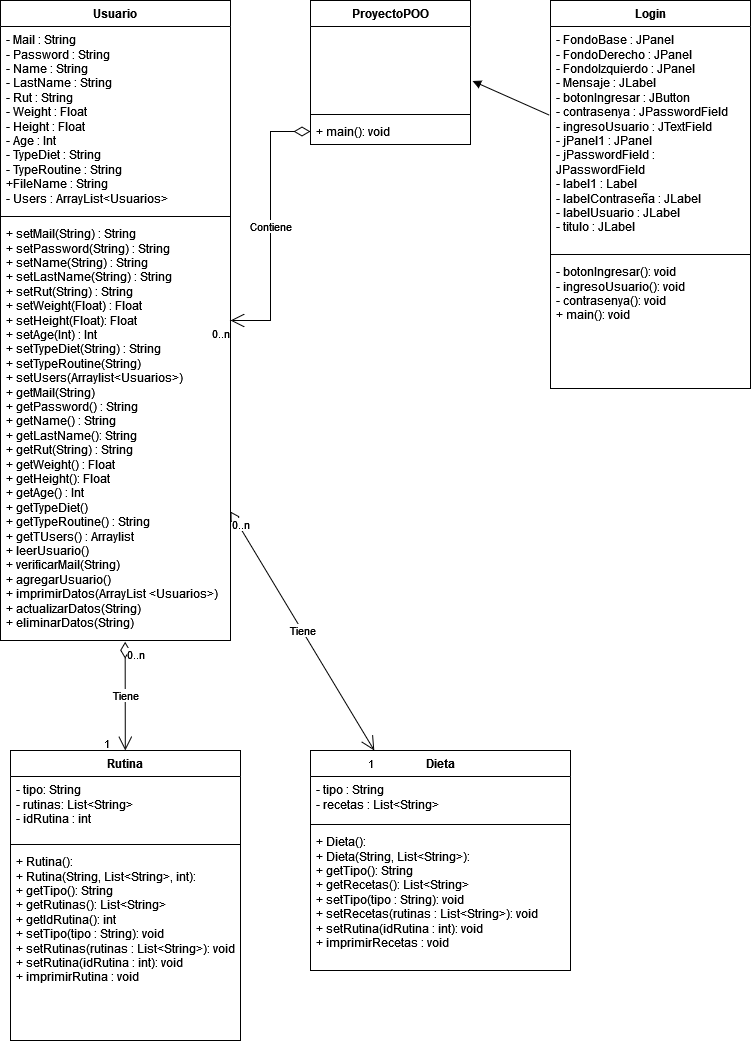

The diagram above was exported from draw.io. Its source (the exported page's mxGraphModel, read from the mxfile embedded in the PNG):
<mxGraphModel dx="1434" dy="754" grid="1" gridSize="10" guides="1" tooltips="1" connect="1" arrows="1" fold="1" page="1" pageScale="1" pageWidth="827" pageHeight="1169" math="0" shadow="0">
  <root>
    <mxCell id="0" />
    <mxCell id="1" parent="0" />
    <mxCell id="0xFIhs2GipT7AFARGNT8-1" value="Usuario" style="swimlane;fontStyle=1;align=center;verticalAlign=top;childLayout=stackLayout;horizontal=1;startSize=26;horizontalStack=0;resizeParent=1;resizeParentMax=0;resizeLast=0;collapsible=1;marginBottom=0;whiteSpace=wrap;html=1;" parent="1" vertex="1">
      <mxGeometry x="50" y="30" width="230" height="640" as="geometry" />
    </mxCell>
    <mxCell id="1eeMVFc3I-9kEWQsVEFj-1" value="&lt;div&gt;- Mail : String&lt;/div&gt;&lt;div&gt;- Password : String&lt;/div&gt;&lt;div&gt;- Name : String&lt;/div&gt;&lt;div&gt;- LastName : String&lt;/div&gt;&lt;div&gt;- Rut : String&lt;br&gt;&lt;/div&gt;&lt;div&gt;- Weight : Float&lt;/div&gt;&lt;div&gt;- Height : Float&lt;/div&gt;&lt;div&gt;- Age : Int&lt;/div&gt;&lt;div&gt;- TypeDiet : String &lt;br&gt;&lt;/div&gt;&lt;div&gt;- TypeRoutine : String&lt;/div&gt;&lt;div&gt;+FileName : String&lt;br&gt;&lt;/div&gt;&lt;div&gt;- Users : ArrayList&amp;lt;Usuarios&amp;gt;&lt;br&gt;&lt;/div&gt;" style="text;strokeColor=none;fillColor=none;align=left;verticalAlign=top;spacingLeft=4;spacingRight=4;overflow=hidden;rotatable=0;points=[[0,0.5],[1,0.5]];portConstraint=eastwest;whiteSpace=wrap;html=1;" parent="0xFIhs2GipT7AFARGNT8-1" vertex="1">
      <mxGeometry y="26" width="230" height="186" as="geometry" />
    </mxCell>
    <mxCell id="0xFIhs2GipT7AFARGNT8-3" value="" style="line;strokeWidth=1;fillColor=none;align=left;verticalAlign=middle;spacingTop=-1;spacingLeft=3;spacingRight=3;rotatable=0;labelPosition=right;points=[];portConstraint=eastwest;strokeColor=inherit;" parent="0xFIhs2GipT7AFARGNT8-1" vertex="1">
      <mxGeometry y="212" width="230" height="8" as="geometry" />
    </mxCell>
    <mxCell id="0xFIhs2GipT7AFARGNT8-4" value="&lt;div&gt;+ setMail(String) : String &lt;/div&gt;&lt;div&gt;+ setPassword(String) : String &lt;br&gt;&lt;/div&gt;&lt;div&gt;+ setName(String) : String &lt;/div&gt;&lt;div&gt;+ setLastName(String) : String &lt;/div&gt;&lt;div&gt;+ setRut(String) : String &lt;/div&gt;&lt;div&gt;+ setWeight(Float) : Float&lt;/div&gt;&lt;div&gt;+ setHeight(Float): Float&lt;/div&gt;&lt;div&gt;+ setAge(Int) : Int&lt;br&gt;&lt;/div&gt;&lt;div&gt;+ setTypeDiet(String) : String&lt;/div&gt;&lt;div&gt;+ setTypeRoutine(String)&lt;/div&gt;&lt;div&gt;+ setUsers(Arraylist&amp;lt;Usuarios&amp;gt;)&amp;nbsp; &lt;br&gt;&lt;/div&gt;&lt;div&gt;&lt;div&gt;+ getMail(String)&lt;/div&gt;&lt;div&gt;+ getPassword() : String &lt;br&gt;&lt;/div&gt;&lt;div&gt;+ getName() : String &lt;/div&gt;&lt;div&gt;+ getLastName(): String &lt;/div&gt;&lt;div&gt;+ getRut(String) : String &lt;/div&gt;&lt;div&gt;+ getWeight() : Float&lt;/div&gt;&lt;div&gt;+ getHeight(): Float&lt;/div&gt;&lt;div&gt;+ getAge() : Int&lt;br&gt;&lt;/div&gt;&lt;div&gt;+ getTypeDiet()&lt;/div&gt;&lt;div&gt;+ getTypeRoutine() : String&lt;/div&gt;&lt;/div&gt;&lt;div&gt;+ getTUsers() : Arraylist&lt;br&gt;&lt;/div&gt;&lt;div&gt;+ leerUsuario()&lt;/div&gt;&lt;div&gt;+ verificarMail(String)&lt;br&gt;&lt;/div&gt;&lt;div&gt;+ agregarUsuario()&lt;/div&gt;&lt;div&gt;+ imprimirDatos(ArrayList &amp;lt;Usuarios&amp;gt;)&lt;/div&gt;&lt;div&gt;+ actualizarDatos(String)&lt;/div&gt;&lt;div&gt;+ eliminarDatos(String)&lt;br&gt;&lt;/div&gt;&lt;div&gt;&lt;br&gt;&lt;/div&gt;" style="text;strokeColor=none;fillColor=none;align=left;verticalAlign=top;spacingLeft=4;spacingRight=4;overflow=hidden;rotatable=0;points=[[0,0.5],[1,0.5]];portConstraint=eastwest;whiteSpace=wrap;html=1;" parent="0xFIhs2GipT7AFARGNT8-1" vertex="1">
      <mxGeometry y="220" width="230" height="420" as="geometry" />
    </mxCell>
    <mxCell id="0xFIhs2GipT7AFARGNT8-5" value="Rutina" style="swimlane;fontStyle=1;align=center;verticalAlign=top;childLayout=stackLayout;horizontal=1;startSize=26;horizontalStack=0;resizeParent=1;resizeParentMax=0;resizeLast=0;collapsible=1;marginBottom=0;whiteSpace=wrap;html=1;" parent="1" vertex="1">
      <mxGeometry x="60" y="780" width="230" height="290" as="geometry" />
    </mxCell>
    <mxCell id="0xFIhs2GipT7AFARGNT8-6" value="- tipo: String&lt;br&gt;- rutinas: List&amp;lt;String&amp;gt;&lt;br&gt;- idRutina : int" style="text;strokeColor=none;fillColor=none;align=left;verticalAlign=top;spacingLeft=4;spacingRight=4;overflow=hidden;rotatable=0;points=[[0,0.5],[1,0.5]];portConstraint=eastwest;whiteSpace=wrap;html=1;" parent="0xFIhs2GipT7AFARGNT8-5" vertex="1">
      <mxGeometry y="26" width="230" height="64" as="geometry" />
    </mxCell>
    <mxCell id="0xFIhs2GipT7AFARGNT8-7" value="" style="line;strokeWidth=1;fillColor=none;align=left;verticalAlign=middle;spacingTop=-1;spacingLeft=3;spacingRight=3;rotatable=0;labelPosition=right;points=[];portConstraint=eastwest;strokeColor=inherit;" parent="0xFIhs2GipT7AFARGNT8-5" vertex="1">
      <mxGeometry y="90" width="230" height="8" as="geometry" />
    </mxCell>
    <mxCell id="0xFIhs2GipT7AFARGNT8-8" value="+ Rutina():&lt;br&gt;+ Rutina(String, List&amp;lt;String&amp;gt;, int):&lt;br&gt;+ getTipo(): String&lt;br&gt;+ getRutinas(): List&amp;lt;String&amp;gt;&amp;nbsp;&lt;br&gt;+ getIdRutina(): int&lt;br&gt;+ setTipo(tipo : String): void&lt;br&gt;+ setRutinas(rutinas : List&amp;lt;String&amp;gt;): void&lt;br&gt;+ setRutina(idRutina : int): void&lt;br&gt;+ imprimirRutina : void" style="text;strokeColor=none;fillColor=none;align=left;verticalAlign=top;spacingLeft=4;spacingRight=4;overflow=hidden;rotatable=0;points=[[0,0.5],[1,0.5]];portConstraint=eastwest;whiteSpace=wrap;html=1;" parent="0xFIhs2GipT7AFARGNT8-5" vertex="1">
      <mxGeometry y="98" width="230" height="192" as="geometry" />
    </mxCell>
    <mxCell id="0xFIhs2GipT7AFARGNT8-9" value="Dieta" style="swimlane;fontStyle=1;align=center;verticalAlign=top;childLayout=stackLayout;horizontal=1;startSize=26;horizontalStack=0;resizeParent=1;resizeParentMax=0;resizeLast=0;collapsible=1;marginBottom=0;whiteSpace=wrap;html=1;" parent="1" vertex="1">
      <mxGeometry x="360" y="780" width="260" height="220" as="geometry">
        <mxRectangle x="460" y="740" width="70" height="30" as="alternateBounds" />
      </mxGeometry>
    </mxCell>
    <mxCell id="0xFIhs2GipT7AFARGNT8-10" value="- tipo : String&lt;br&gt;- recetas : List&amp;lt;String&amp;gt;" style="text;strokeColor=none;fillColor=none;align=left;verticalAlign=top;spacingLeft=4;spacingRight=4;overflow=hidden;rotatable=0;points=[[0,0.5],[1,0.5]];portConstraint=eastwest;whiteSpace=wrap;html=1;" parent="0xFIhs2GipT7AFARGNT8-9" vertex="1">
      <mxGeometry y="26" width="260" height="44" as="geometry" />
    </mxCell>
    <mxCell id="0xFIhs2GipT7AFARGNT8-11" value="" style="line;strokeWidth=1;fillColor=none;align=left;verticalAlign=middle;spacingTop=-1;spacingLeft=3;spacingRight=3;rotatable=0;labelPosition=right;points=[];portConstraint=eastwest;strokeColor=inherit;" parent="0xFIhs2GipT7AFARGNT8-9" vertex="1">
      <mxGeometry y="70" width="260" height="8" as="geometry" />
    </mxCell>
    <mxCell id="0xFIhs2GipT7AFARGNT8-12" value="+ Dieta():&lt;br style=&quot;border-color: var(--border-color);&quot;&gt;+ Dieta(String, List&amp;lt;String&amp;gt;):&lt;br style=&quot;border-color: var(--border-color);&quot;&gt;+ getTipo(): String&lt;br style=&quot;border-color: var(--border-color);&quot;&gt;+ getRecetas(): List&amp;lt;String&amp;gt;&amp;nbsp;&lt;br style=&quot;border-color: var(--border-color);&quot;&gt;+ setTipo(tipo : String): void&lt;br style=&quot;border-color: var(--border-color);&quot;&gt;+ setRecetas(rutinas : List&amp;lt;String&amp;gt;): void&lt;br style=&quot;border-color: var(--border-color);&quot;&gt;+ setRutina(idRutina : int): void&lt;br&gt;+ imprimirRecetas : void" style="text;strokeColor=none;fillColor=none;align=left;verticalAlign=top;spacingLeft=4;spacingRight=4;overflow=hidden;rotatable=0;points=[[0,0.5],[1,0.5]];portConstraint=eastwest;whiteSpace=wrap;html=1;" parent="0xFIhs2GipT7AFARGNT8-9" vertex="1">
      <mxGeometry y="78" width="260" height="142" as="geometry" />
    </mxCell>
    <mxCell id="0xFIhs2GipT7AFARGNT8-13" value="ProyectoPOO" style="swimlane;fontStyle=1;align=center;verticalAlign=top;childLayout=stackLayout;horizontal=1;startSize=26;horizontalStack=0;resizeParent=1;resizeParentMax=0;resizeLast=0;collapsible=1;marginBottom=0;whiteSpace=wrap;html=1;" parent="1" vertex="1">
      <mxGeometry x="360" y="30" width="160" height="144" as="geometry" />
    </mxCell>
    <mxCell id="0xFIhs2GipT7AFARGNT8-14" value="&lt;div&gt;&lt;br&gt;&lt;/div&gt;" style="text;strokeColor=none;fillColor=none;align=left;verticalAlign=top;spacingLeft=4;spacingRight=4;overflow=hidden;rotatable=0;points=[[0,0.5],[1,0.5]];portConstraint=eastwest;whiteSpace=wrap;html=1;" parent="0xFIhs2GipT7AFARGNT8-13" vertex="1">
      <mxGeometry y="26" width="160" height="84" as="geometry" />
    </mxCell>
    <mxCell id="0xFIhs2GipT7AFARGNT8-15" value="" style="line;strokeWidth=1;fillColor=none;align=left;verticalAlign=middle;spacingTop=-1;spacingLeft=3;spacingRight=3;rotatable=0;labelPosition=right;points=[];portConstraint=eastwest;strokeColor=inherit;" parent="0xFIhs2GipT7AFARGNT8-13" vertex="1">
      <mxGeometry y="110" width="160" height="8" as="geometry" />
    </mxCell>
    <mxCell id="0xFIhs2GipT7AFARGNT8-16" value="+ main(): void&amp;nbsp;" style="text;strokeColor=none;fillColor=none;align=left;verticalAlign=top;spacingLeft=4;spacingRight=4;overflow=hidden;rotatable=0;points=[[0,0.5],[1,0.5]];portConstraint=eastwest;whiteSpace=wrap;html=1;" parent="0xFIhs2GipT7AFARGNT8-13" vertex="1">
      <mxGeometry y="118" width="160" height="26" as="geometry" />
    </mxCell>
    <mxCell id="1eeMVFc3I-9kEWQsVEFj-7" value="Tiene" style="endArrow=open;html=1;endSize=12;startArrow=diamondThin;startSize=14;startFill=0;rounded=0;exitX=0.542;exitY=1.003;exitDx=0;exitDy=0;exitPerimeter=0;" edge="1" parent="1" source="0xFIhs2GipT7AFARGNT8-4" target="0xFIhs2GipT7AFARGNT8-5">
      <mxGeometry relative="1" as="geometry">
        <mxPoint x="240" y="570" as="sourcePoint" />
        <mxPoint x="601" y="690" as="targetPoint" />
      </mxGeometry>
    </mxCell>
    <mxCell id="1eeMVFc3I-9kEWQsVEFj-8" value="0..n" style="edgeLabel;resizable=0;html=1;align=left;verticalAlign=top;" connectable="0" vertex="1" parent="1eeMVFc3I-9kEWQsVEFj-7">
      <mxGeometry x="-1" relative="1" as="geometry" />
    </mxCell>
    <mxCell id="1eeMVFc3I-9kEWQsVEFj-9" value="1" style="edgeLabel;resizable=0;html=1;align=right;verticalAlign=top;" connectable="0" vertex="1" parent="1eeMVFc3I-9kEWQsVEFj-7">
      <mxGeometry x="1" relative="1" as="geometry">
        <mxPoint x="-15" y="-20" as="offset" />
      </mxGeometry>
    </mxCell>
    <mxCell id="6pS1EkjrRt--Jm97MtRV-13" value="Contiene" style="endArrow=open;html=1;endSize=12;startArrow=diamondThin;startSize=14;startFill=0;edgeStyle=orthogonalEdgeStyle;rounded=0;" edge="1" parent="1" source="0xFIhs2GipT7AFARGNT8-16" target="0xFIhs2GipT7AFARGNT8-1">
      <mxGeometry relative="1" as="geometry">
        <mxPoint x="360" y="170" as="sourcePoint" />
        <mxPoint x="520" y="170" as="targetPoint" />
      </mxGeometry>
    </mxCell>
    <mxCell id="6pS1EkjrRt--Jm97MtRV-15" value="0..n" style="edgeLabel;resizable=0;html=1;align=right;verticalAlign=top;" connectable="0" vertex="1" parent="6pS1EkjrRt--Jm97MtRV-13">
      <mxGeometry x="1" relative="1" as="geometry" />
    </mxCell>
    <mxCell id="6pS1EkjrRt--Jm97MtRV-8" value="" style="endArrow=block;endFill=1;html=1;align=left;verticalAlign=top;rounded=0;entryX=1.013;entryY=0.649;entryDx=0;entryDy=0;entryPerimeter=0;exitX=-0.005;exitY=0.396;exitDx=0;exitDy=0;exitPerimeter=0;" edge="1" parent="1" source="I787KlDPRhYYGkf8ruCt-5" target="0xFIhs2GipT7AFARGNT8-14">
      <mxGeometry x="-1" relative="1" as="geometry">
        <mxPoint x="590" y="70" as="sourcePoint" />
        <mxPoint x="750" y="110" as="targetPoint" />
      </mxGeometry>
    </mxCell>
    <mxCell id="I787KlDPRhYYGkf8ruCt-4" value="Login" style="swimlane;fontStyle=1;align=center;verticalAlign=top;childLayout=stackLayout;horizontal=1;startSize=26;horizontalStack=0;resizeParent=1;resizeParentMax=0;resizeLast=0;collapsible=1;marginBottom=0;whiteSpace=wrap;html=1;" vertex="1" parent="1">
      <mxGeometry x="600" y="30" width="200" height="388" as="geometry" />
    </mxCell>
    <mxCell id="I787KlDPRhYYGkf8ruCt-5" value="- FondoBase : JPanel&lt;br&gt;- FondoDerecho : JPanel&lt;br&gt;- FondoIzquierdo : JPanel&lt;br&gt;- Mensaje : JLabel&lt;br&gt;- botonIngresar : JButton&amp;nbsp;&lt;br&gt;- contrasenya : JPasswordField&lt;br&gt;- ingresoUsuario : JTextField&lt;br&gt;- jPanel1 : JPanel&lt;br&gt;- jPasswordField : JPasswordField&lt;br&gt;- label1 : Label&lt;br&gt;- labelContraseña : JLabel&lt;br&gt;- labelUsuario : JLabel&lt;br&gt;- titulo : JLabel" style="text;strokeColor=none;fillColor=none;align=left;verticalAlign=top;spacingLeft=4;spacingRight=4;overflow=hidden;rotatable=0;points=[[0,0.5],[1,0.5]];portConstraint=eastwest;whiteSpace=wrap;html=1;" vertex="1" parent="I787KlDPRhYYGkf8ruCt-4">
      <mxGeometry y="26" width="200" height="224" as="geometry" />
    </mxCell>
    <mxCell id="I787KlDPRhYYGkf8ruCt-6" value="" style="line;strokeWidth=1;fillColor=none;align=left;verticalAlign=middle;spacingTop=-1;spacingLeft=3;spacingRight=3;rotatable=0;labelPosition=right;points=[];portConstraint=eastwest;strokeColor=inherit;" vertex="1" parent="I787KlDPRhYYGkf8ruCt-4">
      <mxGeometry y="250" width="200" height="8" as="geometry" />
    </mxCell>
    <mxCell id="I787KlDPRhYYGkf8ruCt-7" value="- botonIngresar(): void&lt;br style=&quot;border-color: var(--border-color);&quot;&gt;- ingresoUsuario(): void&lt;br style=&quot;border-color: var(--border-color);&quot;&gt;- contrasenya(): void&lt;br style=&quot;border-color: var(--border-color);&quot;&gt;+ main(): void&amp;nbsp;" style="text;strokeColor=none;fillColor=none;align=left;verticalAlign=top;spacingLeft=4;spacingRight=4;overflow=hidden;rotatable=0;points=[[0,0.5],[1,0.5]];portConstraint=eastwest;whiteSpace=wrap;html=1;" vertex="1" parent="I787KlDPRhYYGkf8ruCt-4">
      <mxGeometry y="258" width="200" height="130" as="geometry" />
    </mxCell>
    <mxCell id="6pS1EkjrRt--Jm97MtRV-10" value="Tiene" style="endArrow=open;html=1;endSize=12;startArrow=diamondThin;startSize=14;startFill=0;rounded=0;" edge="1" parent="1" source="0xFIhs2GipT7AFARGNT8-1" target="0xFIhs2GipT7AFARGNT8-9">
      <mxGeometry relative="1" as="geometry">
        <mxPoint x="230" y="410" as="sourcePoint" />
        <mxPoint x="390" y="410" as="targetPoint" />
      </mxGeometry>
    </mxCell>
    <mxCell id="6pS1EkjrRt--Jm97MtRV-11" value="0..n" style="edgeLabel;resizable=0;html=1;align=left;verticalAlign=top;" connectable="0" vertex="1" parent="6pS1EkjrRt--Jm97MtRV-10">
      <mxGeometry x="-1" relative="1" as="geometry" />
    </mxCell>
    <mxCell id="6pS1EkjrRt--Jm97MtRV-12" value="1" style="edgeLabel;resizable=0;html=1;align=right;verticalAlign=top;" connectable="0" vertex="1" parent="6pS1EkjrRt--Jm97MtRV-10">
      <mxGeometry x="1" relative="1" as="geometry" />
    </mxCell>
  </root>
</mxGraphModel>